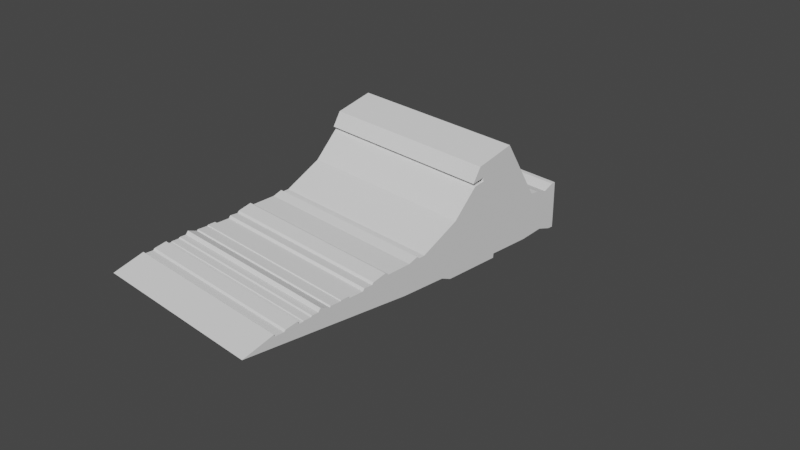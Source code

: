 # Source: Marauder_2.blend  (saved by Blender 2.90.8; exported with 4.5.12 LTS)
import bpy
from mathutils import Matrix  # noqa: F401  (used for matrix-valued properties, if any)

bpy.ops.wm.read_factory_settings(use_empty=True)
scene = bpy.context.scene
scene.name = 'Scene'

# ---- collections
col_collection = bpy.data.collections.new('Collection'); scene.collection.children.link(col_collection)

# ---- world
world_world = bpy.data.worlds.new('World'); scene.world = world_world
world_world.use_nodes = True; world_world.node_tree.nodes.clear()
_N = world_world.node_tree.nodes; _L = world_world.node_tree.links
n0 = _N.new('ShaderNodeOutputWorld'); n0.name = 'World Output'; n0.location = (300, 300)
n1 = _N.new('ShaderNodeBackground'); n1.name = 'Background'; n1.location = (10, 300)
n1.inputs[0].default_value = (0.05088, 0.05088, 0.05088, 1.0)
_L.new(n1.outputs[0], n0.inputs[0])
n0.is_active_output = True
world_world.color = (0.05088, 0.05088, 0.05088)
world_world.use_sun_shadow = False
world_world.sun_shadow_jitter_overblur = 0.0

# ---- cameras
cam_camera = bpy.data.cameras.new('Camera')
cam_camera.clip_end = 100.0
cam_camera.ortho_scale = 7.314

# ---- meshes
me_cube_003 = bpy.data.meshes.new('Cube.003')
me_cube_003.from_pydata([(1.923e-16, -0.8671, -0.134), (-2.024e-16, -2.354, 0.08849), (1.911e-16, 1.211, -0.1392), (-1.425e-16, 1.21, 0.3584), (1.0, -0.8671, -0.134), (1.0, -2.354, 0.08849), (1.0, 1.211, -0.1392), (1.0, 1.21, 0.3584), (-2.53e-18, -2.683, -0.01139), (4.048e-18, 1.212, 0.01823), (1.0, 1.212, 0.01823), (1.0, -2.683, -0.01139), (1.931e-16, 0.3236, -0.1303), (-1.457e-16, 0.8562, 0.344), (1.0, 0.3236, -0.1303), (1.0, 0.8562, 0.344), (1.0, 0.0, 0.0), (1.813e-16, -0.2797, -0.1834), (1.0, 0.09063, 0.8605), (1.0, -0.5, 0.0), (-3.097e-17, 0.09063, 0.8605), (1.0, -0.2797, -0.1834), (-1.538e-16, 1.061, 0.3072), (1.0, 1.011, -0.09568), (2.008e-16, 1.011, -0.09568), (1.0, 1.061, 0.3072), (1.0, 0.5, 0.0), (-7.791e-18, 0.4908, 0.9649), (1.0, 0.3197, -0.1758), (1.83e-16, 0.3197, -0.1758), (1.0, 0.4908, 0.9649), (1.0, -0.25, 0.0), (1.939e-16, 0.7641, -0.1266), (1.0, 0.945, 0.3385), (1.0, 0.25, 0.0), (-1.469e-16, 0.945, 0.3385), (1.0, 0.7641, -0.1266), (-1.427e-16, 1.165, 0.3574), (1.0, 1.156, -0.1393), (1.911e-16, 1.156, -0.1393), (1.0, 1.165, 0.3574), (1.0, 0.75, 0.0), (1.914e-16, -0.3892, -0.1378), (1.0, 0.02886, 0.6792), (1.0, -0.75, 0.0), (-7.123e-17, 0.02886, 0.6792), (1.0, -0.3892, -0.1378), (1.0, 0.003738, 0.7126), (-6.38e-17, 0.003773, 0.7127), (1.0, 0.1396, 0.6966), (-6.738e-17, 0.1396, 0.6966), (1.0, 0.1373, 0.739), (-5.793e-17, 0.1372, 0.7391), (-2.07e-16, -2.25, 0.06762), (1.0, -2.25, 0.06762), (1.0, -2.233, 0.08479), (-2.032e-16, -2.233, 0.08479), (-2.071e-16, -2.346, 0.06735), (1.0, -2.346, 0.06735), (-1.974e-16, -2.103, 0.1109), (1.0, -2.103, 0.1109), (1.0, -2.089, 0.08024), (-2.042e-16, -2.089, 0.08024), (-2.035e-16, -2.049, 0.08369), (1.0, -2.049, 0.08369), (-2.021e-16, -2.041, 0.08986), (1.0, -2.041, 0.08986), (-2.014e-16, -1.962, 0.09276), (1.0, -1.962, 0.09276), (-1.989e-16, -1.95, 0.104), (1.0, -1.95, 0.104), (1.0, -1.881, 0.1052), (-1.987e-16, -1.881, 0.1052), (1.0, -1.855, 0.1397), (-1.91e-16, -1.855, 0.1397), (-1.994e-16, -1.753, 0.1018), (1.0, -1.753, 0.1018), (1.0, -1.744, 0.1154), (-1.964e-16, -1.744, 0.1154), (-1.968e-16, -1.632, 0.1138), (1.0, -1.632, 0.1138), (-1.947e-16, -1.626, 0.1232), (1.0, -1.626, 0.1232), (-1.939e-16, -1.541, 0.1265), (1.0, -1.541, 0.1265), (-1.982e-16, -1.537, 0.1075), (1.0, -1.537, 0.1075), (1.0, -1.377, 0.1116), (-1.973e-16, -1.377, 0.1116), (1.0, -1.359, 0.1363), (-1.918e-16, -1.359, 0.1363), (-1.924e-16, -1.269, 0.1334), (1.0, -1.269, 0.1334), (1.0, -1.251, 0.1545), (-1.877e-16, -1.251, 0.1545), (-1.795e-16, -1.107, 0.1917), (1.0, -1.107, 0.1917), (-1.854e-16, -1.07, 0.1648), (1.0, -1.07, 0.1648), (-1.83e-16, -0.8155, 0.1757), (1.0, -0.8155, 0.1757), (-1.75e-16, -0.7181, 0.2117), (1.0, -0.7181, 0.2117), (-1.8e-16, -0.6893, 0.1892), (1.0, -0.6893, 0.1892), (1.0, -0.6276, 0.1925), (-1.793e-16, -0.6276, 0.1925), (1.0, -0.2271, 0.405), (-1.321e-16, -0.2271, 0.405)], [], [(4, 11, 8, 0), (9, 3, 7, 10), (11, 5, 1, 8), (42, 46, 4, 0), (43, 45, 108, 107), (46, 44, 11, 4), (2, 9, 10, 6), (36, 34, 16, 14), (33, 35, 13, 15), (32, 36, 14, 12), (34, 33, 15, 16), (28, 31, 19, 21), (30, 27, 20, 18), (29, 28, 21, 17), (47, 48, 52, 51), (41, 40, 25, 26), (39, 38, 23, 24), (40, 37, 22, 25), (38, 41, 26, 23), (16, 15, 30, 31), (12, 14, 28, 29), (15, 13, 27, 30), (14, 16, 31, 28), (26, 25, 33, 34), (24, 23, 36, 32), (25, 22, 35, 33), (23, 26, 34, 36), (6, 10, 41, 38), (7, 3, 37, 40), (2, 6, 38, 39), (10, 7, 40, 41), (21, 19, 44, 46), (18, 20, 48, 47), (17, 21, 46, 42), (49, 50, 45, 43), (51, 52, 50, 49), (54, 53, 57, 58), (55, 56, 53, 54), (58, 57, 1, 5), (60, 59, 56, 55), (61, 62, 59, 60), (64, 63, 62, 61), (66, 65, 63, 64), (68, 67, 65, 66), (70, 69, 67, 68), (71, 72, 69, 70), (73, 74, 72, 71), (76, 75, 74, 73), (77, 78, 75, 76), (80, 79, 78, 77), (82, 81, 79, 80), (84, 83, 81, 82), (86, 85, 83, 84), (87, 88, 85, 86), (89, 90, 88, 87), (92, 91, 90, 89), (93, 94, 91, 92), (96, 95, 94, 93), (98, 97, 95, 96), (100, 99, 97, 98), (102, 101, 99, 100), (104, 103, 101, 102), (105, 106, 103, 104), (31, 30, 18, 47, 51, 49, 43, 107, 105, 104, 102, 100, 98, 96, 93, 92, 89, 87, 86, 84, 82, 80, 77, 76, 73, 71, 70, 68, 66, 64, 61, 60, 55, 54, 58, 5, 11, 44, 19), (107, 108, 106, 105)])
_uv = me_cube_003.uv_layers.new(name='UVMap')
_uv.uv.foreach_set('vector', [0.375, 0.75, 0.5, 0.75, 0.5, 1.0, 0.375, 1.0, 0.5, 0.25, 0.625, 0.25, 0.625, 0.5, 0.5, 0.5, 0.5, 0.75, 0.625, 0.75, 0.625, 1.0, 0.5, 1.0, 0.125, 0.7188, 0.375, 0.7188, 0.375, 0.75, 0.125, 0.75, 0.625, 0.7188, 0.875, 0.7188, 0.875, 0.7276, 0.625, 0.7276, 0.375, 0.7188, 0.5, 0.7188, 0.5, 0.75, 0.375, 0.75, 0.375, 0.25, 0.5, 0.25, 0.5, 0.5, 0.375, 0.5, 0.375, 0.5938, 0.5, 0.5938, 0.5, 0.625, 0.375, 0.625, 0.625, 0.5938, 0.875, 0.5938, 0.875, 0.625, 0.625, 0.625, 0.125, 0.5938, 0.375, 0.5938, 0.375, 0.625, 0.125, 0.625, 0.5, 0.5938, 0.625, 0.5938, 0.625, 0.625, 0.5, 0.625, 0.375, 0.6562, 0.5, 0.6562, 0.5, 0.6875, 0.375, 0.6875, 0.625, 0.6562, 0.875, 0.6562, 0.875, 0.6875, 0.625, 0.6875, 0.125, 0.6562, 0.375, 0.6562, 0.375, 0.6875, 0.125, 0.6875, 0.625, 0.6958, 0.875, 0.6949, 0.875, 0.7006, 0.625, 0.7005, 0.5, 0.5312, 0.625, 0.5312, 0.625, 0.5625, 0.5, 0.5625, 0.125, 0.5312, 0.375, 0.5312, 0.375, 0.5625, 0.125, 0.5625, 0.625, 0.5312, 0.875, 0.5312, 0.875, 0.5625, 0.625, 0.5625, 0.375, 0.5312, 0.5, 0.5312, 0.5, 0.5625, 0.375, 0.5625, 0.5, 0.625, 0.625, 0.625, 0.625, 0.6562, 0.5, 0.6562, 0.125, 0.625, 0.375, 0.625, 0.375, 0.6562, 0.125, 0.6562, 0.625, 0.625, 0.875, 0.625, 0.875, 0.6562, 0.625, 0.6562, 0.375, 0.625, 0.5, 0.625, 0.5, 0.6562, 0.375, 0.6562, 0.5, 0.5625, 0.625, 0.5625, 0.625, 0.5938, 0.5, 0.5938, 0.125, 0.5625, 0.375, 0.5625, 0.375, 0.5938, 0.125, 0.5938, 0.625, 0.5625, 0.875, 0.5625, 0.875, 0.5938, 0.625, 0.5938, 0.375, 0.5625, 0.5, 0.5625, 0.5, 0.5938, 0.375, 0.5938, 0.375, 0.5, 0.5, 0.5, 0.5, 0.5312, 0.375, 0.5312, 0.625, 0.5, 0.875, 0.5, 0.875, 0.5312, 0.625, 0.5312, 0.125, 0.5, 0.375, 0.5, 0.375, 0.5312, 0.125, 0.5312, 0.5, 0.5, 0.625, 0.5, 0.625, 0.5312, 0.5, 0.5312, 0.375, 0.6875, 0.5, 0.6875, 0.5, 0.7188, 0.375, 0.7188, 0.625, 0.6875, 0.875, 0.6875, 0.875, 0.6949, 0.625, 0.6958, 0.125, 0.6875, 0.375, 0.6875, 0.375, 0.7188, 0.125, 0.7188, 0.625, 0.7076, 0.875, 0.7075, 0.875, 0.7188, 0.625, 0.7188, 0.625, 0.7005, 0.875, 0.7006, 0.875, 0.7075, 0.625, 0.7076, 0.625, 0.748, 0.875, 0.748, 0.875, 0.7489, 0.625, 0.7489, 0.625, 0.7472, 0.875, 0.7472, 0.875, 0.748, 0.625, 0.748, 0.625, 0.7489, 0.875, 0.7489, 0.875, 0.75, 0.625, 0.75, 0.625, 0.7463, 0.875, 0.7463, 0.875, 0.7472, 0.625, 0.7472, 0.625, 0.7457, 0.875, 0.7457, 0.875, 0.7463, 0.625, 0.7463, 0.625, 0.745, 0.875, 0.745, 0.875, 0.7457, 0.625, 0.7457, 0.625, 0.7445, 0.875, 0.7445, 0.875, 0.745, 0.625, 0.745, 0.625, 0.7439, 0.875, 0.7439, 0.875, 0.7445, 0.625, 0.7445, 0.625, 0.7433, 0.875, 0.7433, 0.875, 0.7439, 0.625, 0.7439, 0.625, 0.7427, 0.875, 0.7427, 0.875, 0.7433, 0.625, 0.7433, 0.625, 0.7422, 0.875, 0.7422, 0.875, 0.7427, 0.625, 0.7427, 0.625, 0.7417, 0.875, 0.7417, 0.875, 0.7422, 0.625, 0.7422, 0.625, 0.741, 0.875, 0.741, 0.875, 0.7417, 0.625, 0.7417, 0.625, 0.7402, 0.875, 0.7402, 0.875, 0.741, 0.625, 0.741, 0.625, 0.7396, 0.875, 0.7396, 0.875, 0.7402, 0.625, 0.7402, 0.625, 0.7389, 0.875, 0.7389, 0.875, 0.7396, 0.625, 0.7396, 0.625, 0.7382, 0.875, 0.7382, 0.875, 0.7389, 0.625, 0.7389, 0.625, 0.7373, 0.875, 0.7373, 0.875, 0.7382, 0.625, 0.7382, 0.625, 0.7365, 0.875, 0.7365, 0.875, 0.7373, 0.625, 0.7373, 0.625, 0.7358, 0.875, 0.7358, 0.875, 0.7365, 0.625, 0.7365, 0.625, 0.7349, 0.875, 0.7349, 0.875, 0.7358, 0.625, 0.7358, 0.625, 0.734, 0.875, 0.734, 0.875, 0.7349, 0.625, 0.7349, 0.625, 0.733, 0.875, 0.733, 0.875, 0.734, 0.625, 0.734, 0.625, 0.7321, 0.875, 0.7321, 0.875, 0.733, 0.625, 0.733, 0.625, 0.7312, 0.875, 0.7312, 0.875, 0.7321, 0.625, 0.7321, 0.625, 0.7302, 0.875, 0.7302, 0.875, 0.7312, 0.625, 0.7312, 0.625, 0.7293, 0.875, 0.7293, 0.875, 0.7302, 0.625, 0.7302, 0.5, 0.6562, 0.625, 0.6562, 0.625, 0.6875, 0.625, 0.6958, 0.625, 0.7005, 0.625, 0.7076, 0.625, 0.7188, 0.625, 0.7276, 0.625, 0.7293, 0.625, 0.7302, 0.625, 0.7312, 0.625, 0.7321, 0.625, 0.733, 0.625, 0.734, 0.625, 0.7349, 0.625, 0.7358, 0.625, 0.7365, 0.625, 0.7373, 0.625, 0.7382, 0.625, 0.7389, 0.625, 0.7396, 0.625, 0.7402, 0.625, 0.741, 0.625, 0.7417, 0.625, 0.7422, 0.625, 0.7427, 0.625, 0.7433, 0.625, 0.7439, 0.625, 0.7445, 0.625, 0.745, 0.625, 0.7457, 0.625, 0.7463, 0.625, 0.7472, 0.625, 0.748, 0.625, 0.7489, 0.625, 0.75, 0.5, 0.75, 0.5, 0.7188, 0.5, 0.6875, 0.625, 0.7276, 0.875, 0.7276, 0.875, 0.7293, 0.625, 0.7293])
me_cube_003.use_remesh_fix_poles = True
me_cube_003.use_remesh_preserve_attributes = False
me_cube_003.use_mirror_vertex_groups = False
me_cube_003.update()

# ---- objects
ob_camera = bpy.data.objects.new('Camera', cam_camera)
ob_empty = bpy.data.objects.new('Empty', None)
ob_empty_001 = bpy.data.objects.new('Empty.001', None)
ob_cube = bpy.data.objects.new('Cube', me_cube_003)

# ---- transforms, parenting, visibility, modifiers, constraints
ob_camera.location = (7.359, -6.926, 4.958)
ob_camera.rotation_euler = (1.109, 0.0, 0.8149)
ob_camera.lock_rotations_4d = False
ob_camera.empty_display_type = 'ARROWS'
ob_camera.color = (0.0, 0.0, 0.0, 0.0)
ob_camera.display_type = 'WIRE'
ob_camera.lineart.crease_threshold = 0.0
ob_empty.location = (0.0, -0.78, -0.23)
ob_empty.rotation_euler = (1.571, -0.0, 1.571)
ob_empty.empty_display_type = 'IMAGE'
ob_empty.empty_display_size = 5.0
ob_empty.empty_image_depth = 'BACK'
ob_empty.show_empty_image_perspective = False
ob_empty.empty_image_side = 'FRONT'
ob_empty.lineart.crease_threshold = 0.0
ob_empty_001.location = (-0.02, -0.71, -5.0)
ob_empty_001.rotation_euler = (0.0, -0.0, 1.571)
ob_empty_001.empty_display_type = 'IMAGE'
ob_empty_001.empty_display_size = 5.0
ob_empty_001.empty_image_depth = 'BACK'
ob_empty_001.show_empty_image_perspective = False
ob_empty_001.empty_image_side = 'FRONT'
ob_empty_001.lineart.crease_threshold = 0.0
ob_cube.location = (0.0, 0.0, 0.0)
ob_cube.lineart.crease_threshold = 0.0
_m = ob_cube.modifiers.new('Mirror', 'MIRROR')

# ---- collection membership
col_collection.objects.link(ob_camera)
col_collection.objects.link(ob_empty)
col_collection.objects.link(ob_empty_001)
col_collection.objects.link(ob_cube)

# ---- scene / render settings (as saved in the file)
scene.camera = ob_camera
scene.frame_start = 1; scene.frame_end = 250; scene.frame_set(1)
scene.render.engine = 'BLENDER_EEVEE_NEXT'
scene.cycles.use_denoising = False
scene.cycles.samples = 128
scene.cycles.sampling_pattern = 'TABULATED_SOBOL'
scene.cycles.use_adaptive_sampling = False
scene.cycles.use_light_tree = False
scene.view_settings.view_transform = 'Filmic'
bpy.context.view_layer.update()

# ---- added for rendering (the .blend has no usable light): sun
light_auto_sun = bpy.data.lights.new('AutoSun', 'SUN')
light_auto_sun.energy = 3.0
light_auto_sun.angle = 0.0523599
ob_auto_sun = bpy.data.objects.new('AutoSun', light_auto_sun)
scene.collection.objects.link(ob_auto_sun)
ob_auto_sun.rotation_euler = (0.872665, 0.174533, 0.523599)
bpy.context.view_layer.update()
